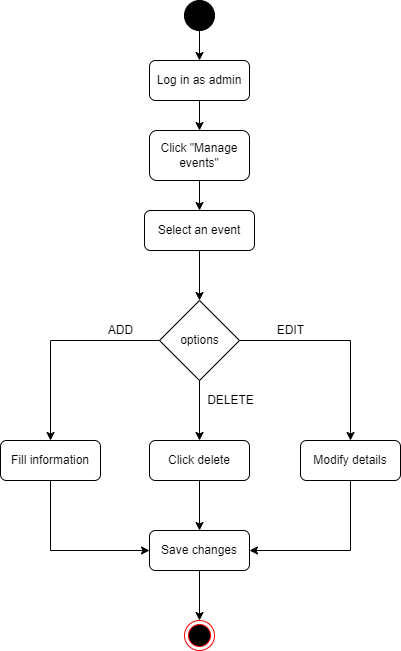

The diagram above was exported from draw.io. Its source (the exported page's mxGraphModel, read from the mxfile embedded in the PNG):
<mxGraphModel dx="868" dy="425" grid="1" gridSize="10" guides="1" tooltips="1" connect="1" arrows="1" fold="1" page="1" pageScale="1" pageWidth="827" pageHeight="1169" math="0" shadow="0">
  <root>
    <mxCell id="0" />
    <mxCell id="1" parent="0" />
    <mxCell id="t_HPNNY_cNe1tHS0QNIR-1" style="edgeStyle=orthogonalEdgeStyle;rounded=0;orthogonalLoop=1;jettySize=auto;html=1;exitX=0.5;exitY=1;exitDx=0;exitDy=0;entryX=0.5;entryY=0;entryDx=0;entryDy=0;" edge="1" parent="1" source="t_HPNNY_cNe1tHS0QNIR-2" target="t_HPNNY_cNe1tHS0QNIR-4">
      <mxGeometry relative="1" as="geometry" />
    </mxCell>
    <mxCell id="t_HPNNY_cNe1tHS0QNIR-2" value="" style="ellipse;shape=doubleEllipse;html=1;dashed=0;whitespace=wrap;aspect=fixed;fillColor=#000000;" vertex="1" parent="1">
      <mxGeometry x="524" y="80" width="30" height="30" as="geometry" />
    </mxCell>
    <mxCell id="t_HPNNY_cNe1tHS0QNIR-3" style="edgeStyle=orthogonalEdgeStyle;rounded=0;orthogonalLoop=1;jettySize=auto;html=1;exitX=0.5;exitY=1;exitDx=0;exitDy=0;entryX=0.5;entryY=0;entryDx=0;entryDy=0;" edge="1" parent="1" source="t_HPNNY_cNe1tHS0QNIR-4" target="t_HPNNY_cNe1tHS0QNIR-6">
      <mxGeometry relative="1" as="geometry" />
    </mxCell>
    <mxCell id="t_HPNNY_cNe1tHS0QNIR-4" value="Log in as admin" style="rounded=1;whiteSpace=wrap;html=1;fillColor=#FFFFFF;" vertex="1" parent="1">
      <mxGeometry x="489" y="140" width="100" height="40" as="geometry" />
    </mxCell>
    <mxCell id="t_HPNNY_cNe1tHS0QNIR-5" style="edgeStyle=orthogonalEdgeStyle;rounded=0;orthogonalLoop=1;jettySize=auto;html=1;exitX=0.5;exitY=1;exitDx=0;exitDy=0;" edge="1" parent="1" source="t_HPNNY_cNe1tHS0QNIR-6" target="t_HPNNY_cNe1tHS0QNIR-12">
      <mxGeometry relative="1" as="geometry" />
    </mxCell>
    <mxCell id="t_HPNNY_cNe1tHS0QNIR-6" value="Click &quot;Manage events&quot;" style="rounded=1;whiteSpace=wrap;html=1;fillColor=#FFFFFF;" vertex="1" parent="1">
      <mxGeometry x="489" y="210" width="100" height="50" as="geometry" />
    </mxCell>
    <mxCell id="t_HPNNY_cNe1tHS0QNIR-7" style="edgeStyle=orthogonalEdgeStyle;rounded=0;orthogonalLoop=1;jettySize=auto;html=1;exitX=0;exitY=0.5;exitDx=0;exitDy=0;entryX=0.5;entryY=0;entryDx=0;entryDy=0;" edge="1" parent="1" source="t_HPNNY_cNe1tHS0QNIR-10" target="t_HPNNY_cNe1tHS0QNIR-20">
      <mxGeometry relative="1" as="geometry">
        <mxPoint x="390" y="450" as="targetPoint" />
      </mxGeometry>
    </mxCell>
    <mxCell id="t_HPNNY_cNe1tHS0QNIR-8" style="edgeStyle=orthogonalEdgeStyle;rounded=0;orthogonalLoop=1;jettySize=auto;html=1;exitX=1;exitY=0.5;exitDx=0;exitDy=0;entryX=0.5;entryY=0;entryDx=0;entryDy=0;" edge="1" parent="1" source="t_HPNNY_cNe1tHS0QNIR-10" target="t_HPNNY_cNe1tHS0QNIR-14">
      <mxGeometry relative="1" as="geometry">
        <mxPoint x="690" y="450" as="targetPoint" />
      </mxGeometry>
    </mxCell>
    <mxCell id="t_HPNNY_cNe1tHS0QNIR-9" style="edgeStyle=orthogonalEdgeStyle;rounded=0;orthogonalLoop=1;jettySize=auto;html=1;exitX=0.5;exitY=1;exitDx=0;exitDy=0;entryX=0.5;entryY=0;entryDx=0;entryDy=0;" edge="1" parent="1" source="t_HPNNY_cNe1tHS0QNIR-10" target="t_HPNNY_cNe1tHS0QNIR-16">
      <mxGeometry relative="1" as="geometry" />
    </mxCell>
    <mxCell id="t_HPNNY_cNe1tHS0QNIR-10" value="" style="rhombus;whiteSpace=wrap;html=1;" vertex="1" parent="1">
      <mxGeometry x="499" y="380" width="80" height="80" as="geometry" />
    </mxCell>
    <mxCell id="t_HPNNY_cNe1tHS0QNIR-11" style="edgeStyle=orthogonalEdgeStyle;rounded=0;orthogonalLoop=1;jettySize=auto;html=1;exitX=0.5;exitY=1;exitDx=0;exitDy=0;entryX=0.5;entryY=0;entryDx=0;entryDy=0;" edge="1" parent="1" source="t_HPNNY_cNe1tHS0QNIR-12" target="t_HPNNY_cNe1tHS0QNIR-10">
      <mxGeometry relative="1" as="geometry" />
    </mxCell>
    <mxCell id="t_HPNNY_cNe1tHS0QNIR-12" value="Select an event" style="rounded=1;whiteSpace=wrap;html=1;fillColor=#FFFFFF;" vertex="1" parent="1">
      <mxGeometry x="484" y="290" width="110" height="40" as="geometry" />
    </mxCell>
    <mxCell id="t_HPNNY_cNe1tHS0QNIR-13" style="edgeStyle=orthogonalEdgeStyle;rounded=0;orthogonalLoop=1;jettySize=auto;html=1;exitX=0.5;exitY=1;exitDx=0;exitDy=0;entryX=1;entryY=0.5;entryDx=0;entryDy=0;" edge="1" parent="1" source="t_HPNNY_cNe1tHS0QNIR-14" target="t_HPNNY_cNe1tHS0QNIR-18">
      <mxGeometry relative="1" as="geometry" />
    </mxCell>
    <mxCell id="t_HPNNY_cNe1tHS0QNIR-14" value="Modify details" style="rounded=1;whiteSpace=wrap;html=1;fillColor=#FFFFFF;" vertex="1" parent="1">
      <mxGeometry x="640" y="520" width="100" height="40" as="geometry" />
    </mxCell>
    <mxCell id="t_HPNNY_cNe1tHS0QNIR-15" style="edgeStyle=orthogonalEdgeStyle;rounded=0;orthogonalLoop=1;jettySize=auto;html=1;exitX=0.5;exitY=1;exitDx=0;exitDy=0;entryX=0.5;entryY=0;entryDx=0;entryDy=0;" edge="1" parent="1" source="t_HPNNY_cNe1tHS0QNIR-16" target="t_HPNNY_cNe1tHS0QNIR-18">
      <mxGeometry relative="1" as="geometry" />
    </mxCell>
    <mxCell id="t_HPNNY_cNe1tHS0QNIR-16" value="Click delete" style="rounded=1;whiteSpace=wrap;html=1;fillColor=#FFFFFF;" vertex="1" parent="1">
      <mxGeometry x="489" y="520" width="100" height="40" as="geometry" />
    </mxCell>
    <mxCell id="t_HPNNY_cNe1tHS0QNIR-17" style="edgeStyle=orthogonalEdgeStyle;rounded=0;orthogonalLoop=1;jettySize=auto;html=1;exitX=0.5;exitY=1;exitDx=0;exitDy=0;entryX=0.5;entryY=0;entryDx=0;entryDy=0;" edge="1" parent="1" source="t_HPNNY_cNe1tHS0QNIR-18" target="t_HPNNY_cNe1tHS0QNIR-21">
      <mxGeometry relative="1" as="geometry" />
    </mxCell>
    <mxCell id="t_HPNNY_cNe1tHS0QNIR-18" value="Save changes" style="rounded=1;whiteSpace=wrap;html=1;fillColor=#FFFFFF;" vertex="1" parent="1">
      <mxGeometry x="489" y="610" width="100" height="40" as="geometry" />
    </mxCell>
    <mxCell id="t_HPNNY_cNe1tHS0QNIR-19" style="edgeStyle=orthogonalEdgeStyle;rounded=0;orthogonalLoop=1;jettySize=auto;html=1;exitX=0.5;exitY=1;exitDx=0;exitDy=0;entryX=0;entryY=0.5;entryDx=0;entryDy=0;" edge="1" parent="1" source="t_HPNNY_cNe1tHS0QNIR-20" target="t_HPNNY_cNe1tHS0QNIR-18">
      <mxGeometry relative="1" as="geometry" />
    </mxCell>
    <mxCell id="t_HPNNY_cNe1tHS0QNIR-20" value="Fill information" style="rounded=1;whiteSpace=wrap;html=1;fillColor=#FFFFFF;" vertex="1" parent="1">
      <mxGeometry x="340" y="520" width="100" height="40" as="geometry" />
    </mxCell>
    <mxCell id="t_HPNNY_cNe1tHS0QNIR-21" value="" style="ellipse;html=1;shape=endState;fillColor=#000000;strokeColor=#ff0000;" vertex="1" parent="1">
      <mxGeometry x="524" y="700" width="30" height="30" as="geometry" />
    </mxCell>
    <mxCell id="t_HPNNY_cNe1tHS0QNIR-22" value="ADD" style="text;html=1;align=center;verticalAlign=middle;resizable=0;points=[];autosize=1;strokeColor=none;fillColor=none;" vertex="1" parent="1">
      <mxGeometry x="440" y="400" width="40" height="20" as="geometry" />
    </mxCell>
    <mxCell id="t_HPNNY_cNe1tHS0QNIR-23" value="EDIT" style="text;html=1;align=center;verticalAlign=middle;resizable=0;points=[];autosize=1;strokeColor=none;fillColor=none;" vertex="1" parent="1">
      <mxGeometry x="610" y="400" width="40" height="20" as="geometry" />
    </mxCell>
    <mxCell id="t_HPNNY_cNe1tHS0QNIR-24" value="DELETE" style="text;html=1;align=center;verticalAlign=middle;resizable=0;points=[];autosize=1;strokeColor=none;fillColor=none;" vertex="1" parent="1">
      <mxGeometry x="540" y="470" width="60" height="20" as="geometry" />
    </mxCell>
    <mxCell id="t_HPNNY_cNe1tHS0QNIR-25" value="options" style="text;html=1;align=center;verticalAlign=middle;resizable=0;points=[];autosize=1;strokeColor=none;fillColor=none;" vertex="1" parent="1">
      <mxGeometry x="514" y="410" width="50" height="20" as="geometry" />
    </mxCell>
  </root>
</mxGraphModel>